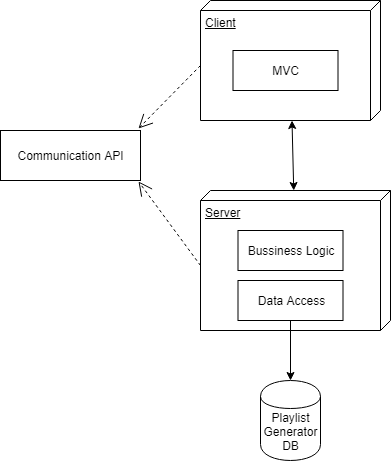

The diagram above was exported from draw.io. Its source (the exported page's mxGraphModel, read from the mxfile embedded in the PNG):
<mxGraphModel dx="1010" dy="582" grid="1" gridSize="10" guides="1" tooltips="1" connect="1" arrows="1" fold="1" page="1" pageScale="1" pageWidth="850" pageHeight="1100" math="0" shadow="0">
  <root>
    <mxCell id="0" />
    <mxCell id="1" parent="0" />
    <mxCell id="53TQftGtoLvce0g34ptc-1" value="Client" style="verticalAlign=top;align=left;spacingTop=8;spacingLeft=2;spacingRight=12;shape=cube;size=10;direction=south;fontStyle=4;html=1;" vertex="1" parent="1">
      <mxGeometry x="310" y="210" width="180" height="120" as="geometry" />
    </mxCell>
    <mxCell id="53TQftGtoLvce0g34ptc-2" value="Server" style="verticalAlign=top;align=left;spacingTop=8;spacingLeft=2;spacingRight=12;shape=cube;size=10;direction=south;fontStyle=4;html=1;" vertex="1" parent="1">
      <mxGeometry x="310" y="400" width="190" height="140" as="geometry" />
    </mxCell>
    <mxCell id="53TQftGtoLvce0g34ptc-3" value="Playlist&lt;br&gt;Generator&lt;br&gt;DB&lt;br&gt;" style="shape=cylinder;whiteSpace=wrap;html=1;boundedLbl=1;backgroundOutline=1;" vertex="1" parent="1">
      <mxGeometry x="370" y="590" width="60" height="80" as="geometry" />
    </mxCell>
    <mxCell id="53TQftGtoLvce0g34ptc-5" value="Bussiness Logic" style="rounded=0;whiteSpace=wrap;html=1;" vertex="1" parent="1">
      <mxGeometry x="347.5" y="440" width="105" height="40" as="geometry" />
    </mxCell>
    <mxCell id="53TQftGtoLvce0g34ptc-6" value="Data Access" style="rounded=0;whiteSpace=wrap;html=1;" vertex="1" parent="1">
      <mxGeometry x="347.5" y="490" width="105" height="40" as="geometry" />
    </mxCell>
    <mxCell id="53TQftGtoLvce0g34ptc-7" value="MVC" style="rounded=0;whiteSpace=wrap;html=1;" vertex="1" parent="1">
      <mxGeometry x="342.5" y="260" width="105" height="40" as="geometry" />
    </mxCell>
    <mxCell id="53TQftGtoLvce0g34ptc-8" value="" style="endArrow=classic;html=1;entryX=0.5;entryY=0;entryDx=0;entryDy=0;" edge="1" parent="1" source="53TQftGtoLvce0g34ptc-6" target="53TQftGtoLvce0g34ptc-3">
      <mxGeometry width="50" height="50" relative="1" as="geometry">
        <mxPoint x="310" y="740" as="sourcePoint" />
        <mxPoint x="360" y="690" as="targetPoint" />
      </mxGeometry>
    </mxCell>
    <mxCell id="53TQftGtoLvce0g34ptc-9" value="" style="endArrow=classic;startArrow=classic;html=1;" edge="1" parent="1" source="53TQftGtoLvce0g34ptc-2" target="53TQftGtoLvce0g34ptc-1">
      <mxGeometry width="50" height="50" relative="1" as="geometry">
        <mxPoint x="310" y="740" as="sourcePoint" />
        <mxPoint x="360" y="690" as="targetPoint" />
      </mxGeometry>
    </mxCell>
    <mxCell id="53TQftGtoLvce0g34ptc-10" value="Communication API" style="rounded=0;whiteSpace=wrap;html=1;" vertex="1" parent="1">
      <mxGeometry x="110" y="340" width="140" height="50" as="geometry" />
    </mxCell>
    <mxCell id="53TQftGtoLvce0g34ptc-15" value="" style="endArrow=open;endSize=12;dashed=1;html=1;entryX=0.989;entryY=-0.036;entryDx=0;entryDy=0;entryPerimeter=0;exitX=0;exitY=0;exitDx=65;exitDy=180;exitPerimeter=0;" edge="1" parent="1" source="53TQftGtoLvce0g34ptc-1" target="53TQftGtoLvce0g34ptc-10">
      <mxGeometry width="160" relative="1" as="geometry">
        <mxPoint x="110" y="690" as="sourcePoint" />
        <mxPoint x="270" y="690" as="targetPoint" />
      </mxGeometry>
    </mxCell>
    <mxCell id="53TQftGtoLvce0g34ptc-17" value="" style="endArrow=open;endSize=12;dashed=1;html=1;exitX=0;exitY=0;exitDx=75;exitDy=190;exitPerimeter=0;entryX=0.983;entryY=1.02;entryDx=0;entryDy=0;entryPerimeter=0;" edge="1" parent="1" source="53TQftGtoLvce0g34ptc-2" target="53TQftGtoLvce0g34ptc-10">
      <mxGeometry width="160" relative="1" as="geometry">
        <mxPoint x="320" y="285" as="sourcePoint" />
        <mxPoint x="258" y="348" as="targetPoint" />
      </mxGeometry>
    </mxCell>
  </root>
</mxGraphModel>